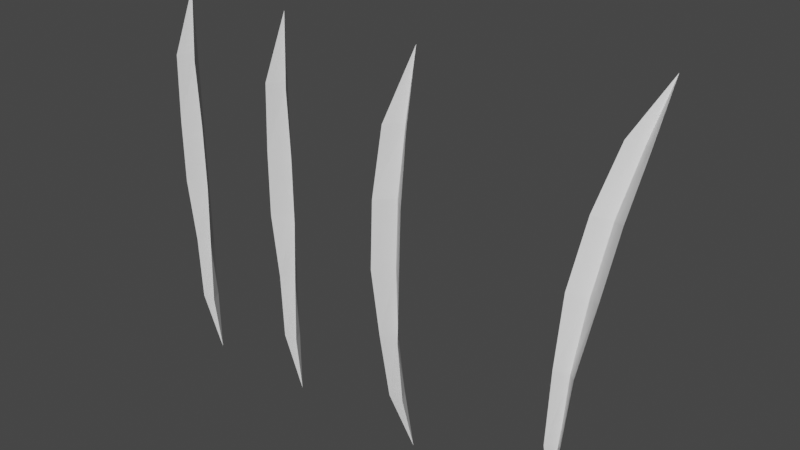 # Source: Grass.blend  (saved by Blender 2.92.15; exported with 4.5.12 LTS)
import bpy
from mathutils import Matrix  # noqa: F401  (used for matrix-valued properties, if any)

bpy.ops.wm.read_factory_settings(use_empty=True)
scene = bpy.context.scene
scene.name = 'Scene'

# ---- collections
col_collection = bpy.data.collections.new('Collection'); scene.collection.children.link(col_collection)

# ---- world
world_world = bpy.data.worlds.new('World'); scene.world = world_world
world_world.use_nodes = True; world_world.node_tree.nodes.clear()
_N = world_world.node_tree.nodes; _L = world_world.node_tree.links
n0 = _N.new('ShaderNodeOutputWorld'); n0.name = 'World Output'; n0.location = (300, 300)
n1 = _N.new('ShaderNodeBackground'); n1.name = 'Background'; n1.location = (10, 300)
n1.inputs[0].default_value = (0.05088, 0.05088, 0.05088, 1.0)
_L.new(n1.outputs[0], n0.inputs[0])
n0.is_active_output = True
world_world.color = (0.05088, 0.05088, 0.05088)
world_world.use_sun_shadow = False
world_world.sun_shadow_jitter_overblur = 0.0

# ---- meshes
me_x = bpy.data.meshes.new('平面')
me_x.from_pydata([(-0.1159, 0.0, -2.623e-08), (-0.1159, 2.0, -2.623e-08), (-1.111, 1.683, 0.1142), (-1.325, 1.358, 0.1682), (-1.34, 1.027, 0.1816), (-0.9174, 0.6917, 0.1624), (-0.719, 0.3497, 0.1086), (0.4873, 0.3497, 0.1086), (0.6857, 0.6917, 0.1624), (1.108, 1.027, 0.1816), (1.093, 1.358, 0.1682), (0.8791, 1.683, 0.1142), (-0.1159, 0.3499, 0.07058), (-0.1159, 0.6918, 0.1239), (-0.1159, 1.027, 0.1372), (-0.1159, 1.358, 0.1239), (-0.1159, 1.683, 0.07058)], [], [(16, 11, 1), (0, 7, 12), (12, 7, 8, 13), (13, 8, 9, 14), (14, 9, 10, 15), (15, 10, 11, 16), (3, 15, 16, 2), (4, 14, 15, 3), (5, 13, 14, 4), (6, 12, 13, 5), (0, 12, 6), (2, 16, 1)])
_uv = me_x.uv_layers.new(name='UV 贴图')
_uv.uv.foreach_set('vector', [0.5, 0.836, 1.207, 0.836, 0.5, 1.0, 1.0, 0.0, 1.0, 0.1693, 0.5, 0.1693, 0.5, 0.1693, 1.0, 0.1693, 1.0, 0.336, 0.5, 0.336, 0.5, 0.336, 1.0, 0.336, 1.193, 0.5026, 0.5, 0.5026, 0.5, 0.5026, 1.193, 0.5026, 1.201, 0.6693, 0.5, 0.6693, 0.5, 0.6693, 1.201, 0.6693, 1.207, 0.836, 0.5, 0.836, -0.2007, 0.6693, 0.5, 0.6693, 0.5, 0.836, -0.2074, 0.836, -0.1931, 0.5026, 0.5, 0.5026, 0.5, 0.6693, -0.2007, 0.6693, 0.0, 0.336, 0.5, 0.336, 0.5, 0.5026, -0.1931, 0.5026, 0.0, 0.1693, 0.5, 0.1693, 0.5, 0.336, 0.0, 0.336, 0.5, 0.0, 0.5, 0.1693, 0.0, 0.1693, -0.2074, 0.836, 0.5, 0.836, 0.0, 1.0])
_ca = me_x.color_attributes.new('顶点色', 'BYTE_COLOR', 'CORNER')
_ca.data.foreach_set('color', [0.521, 0.0, 0.0, 1.0, 0.521, 0.0, 0.0, 1.0, 1.0, 1.0, 1.0, 1.0, 0.0, 0.0, 0.0, 1.0, 0.01938, 0.0, 0.0, 1.0, 0.01938, 0.0, 0.0, 1.0, 0.01938, 0.0, 0.0, 1.0, 0.01938, 0.0, 0.0, 1.0, 0.07421, 0.0, 0.0, 1.0, 0.07421, 0.0, 0.0, 1.0, 0.07421, 0.0, 0.0, 1.0, 0.07421, 0.0, 0.0, 1.0, 0.1714, 0.0, 0.0, 1.0, 0.1714, 0.0, 0.0, 1.0, 0.1714, 0.0, 0.0, 1.0, 0.1714, 0.0, 0.0, 1.0, 0.3185, 0.0, 0.0, 1.0, 0.3185, 0.0, 0.0, 1.0, 0.3185, 0.0, 0.0, 1.0, 0.3185, 0.0, 0.0, 1.0, 0.521, 0.0, 0.0, 1.0, 0.521, 0.0, 0.0, 1.0, 0.3185, 0.0, 0.0, 1.0, 0.3185, 0.0, 0.0, 1.0, 0.521, 0.0, 0.0, 1.0, 0.521, 0.0, 0.0, 1.0, 0.1714, 0.0, 0.0, 1.0, 0.1714, 0.0, 0.0, 1.0, 0.3185, 0.0, 0.0, 1.0, 0.3185, 0.0, 0.0, 1.0, 0.07421, 0.0, 0.0, 1.0, 0.07421, 0.0, 0.0, 1.0, 0.1714, 0.0, 0.0, 1.0, 0.1714, 0.0, 0.0, 1.0, 0.01938, 0.0, 0.0, 1.0, 0.01938, 0.0, 0.0, 1.0, 0.07421, 0.0, 0.0, 1.0, 0.07421, 0.0, 0.0, 1.0, 0.0, 0.0, 0.0, 1.0, 0.01938, 0.0, 0.0, 1.0, 0.01938, 0.0, 0.0, 1.0, 0.521, 0.0, 0.0, 1.0, 0.521, 0.0, 0.0, 1.0, 1.0, 1.0, 1.0, 1.0])
me_x.use_remesh_fix_poles = True
me_x.use_remesh_preserve_attributes = False
me_x.use_mirror_x = True
me_x.use_mirror_y = True
me_x.use_mirror_vertex_groups = False
me_x.use_paint_bone_selection = False
me_x.use_paint_mask_vertex = True
me_x.update()
me_001 = bpy.data.meshes.new('平面.001')
me_001.from_pydata([(0.0, 0.0, -2.623e-08), (0.0, 2.0, -2.623e-08), (-0.995, 1.672, 0.04579), (-1.209, 1.339, 0.04579), (-1.224, 1.005, 0.04579), (-0.8016, 0.672, 0.03934), (-0.6032, 0.3386, 0.03934), (0.6032, 0.3386, 0.03934), (0.8016, 0.672, 0.03934), (1.224, 1.005, 0.04579), (1.209, 1.339, 0.04579), (0.995, 1.672, 0.04579), (0.0, 0.3386, -2.623e-08), (0.0, 0.672, -2.623e-08), (0.0, 1.005, -2.623e-08), (0.0, 1.339, -2.623e-08), (0.0, 1.672, -2.623e-08)], [], [(16, 11, 1), (0, 7, 12), (12, 7, 8, 13), (13, 8, 9, 14), (14, 9, 10, 15), (15, 10, 11, 16), (3, 15, 16, 2), (4, 14, 15, 3), (5, 13, 14, 4), (6, 12, 13, 5), (0, 12, 6), (2, 16, 1)])
_uv = me_001.uv_layers.new(name='UV 贴图')
_uv.uv.foreach_set('vector', [0.5, 0.836, 1.207, 0.836, 0.5, 1.0, 1.0, 0.0, 1.0, 0.1693, 0.5, 0.1693, 0.5, 0.1693, 1.0, 0.1693, 1.0, 0.336, 0.5, 0.336, 0.5, 0.336, 1.0, 0.336, 1.193, 0.5026, 0.5, 0.5026, 0.5, 0.5026, 1.193, 0.5026, 1.201, 0.6693, 0.5, 0.6693, 0.5, 0.6693, 1.201, 0.6693, 1.207, 0.836, 0.5, 0.836, -0.2007, 0.6693, 0.5, 0.6693, 0.5, 0.836, -0.2074, 0.836, -0.1931, 0.5026, 0.5, 0.5026, 0.5, 0.6693, -0.2007, 0.6693, 0.0, 0.336, 0.5, 0.336, 0.5, 0.5026, -0.1931, 0.5026, 0.0, 0.1693, 0.5, 0.1693, 0.5, 0.336, 0.0, 0.336, 0.5, 0.0, 0.5, 0.1693, 0.0, 0.1693, -0.2074, 0.836, 0.5, 0.836, 0.0, 1.0])
_ca = me_001.color_attributes.new('顶点色', 'BYTE_COLOR', 'CORNER')
_ca.data.foreach_set('color', [0.521, 0.0, 0.0, 1.0, 0.521, 0.0, 0.0, 1.0, 1.0, 1.0, 1.0, 1.0, 0.0, 0.0, 0.0, 1.0, 0.01938, 0.0, 0.0, 1.0, 0.01938, 0.0, 0.0, 1.0, 0.01938, 0.0, 0.0, 1.0, 0.01938, 0.0, 0.0, 1.0, 0.07421, 0.0, 0.0, 1.0, 0.07421, 0.0, 0.0, 1.0, 0.07421, 0.0, 0.0, 1.0, 0.07421, 0.0, 0.0, 1.0, 0.1714, 0.0, 0.0, 1.0, 0.1714, 0.0, 0.0, 1.0, 0.1714, 0.0, 0.0, 1.0, 0.1714, 0.0, 0.0, 1.0, 0.3185, 0.0, 0.0, 1.0, 0.3185, 0.0, 0.0, 1.0, 0.3185, 0.0, 0.0, 1.0, 0.3185, 0.0, 0.0, 1.0, 0.521, 0.0, 0.0, 1.0, 0.521, 0.0, 0.0, 1.0, 0.3185, 0.0, 0.0, 1.0, 0.3185, 0.0, 0.0, 1.0, 0.521, 0.0, 0.0, 1.0, 0.521, 0.0, 0.0, 1.0, 0.1714, 0.0, 0.0, 1.0, 0.1714, 0.0, 0.0, 1.0, 0.3185, 0.0, 0.0, 1.0, 0.3185, 0.0, 0.0, 1.0, 0.07421, 0.0, 0.0, 1.0, 0.07421, 0.0, 0.0, 1.0, 0.1714, 0.0, 0.0, 1.0, 0.1714, 0.0, 0.0, 1.0, 0.01938, 0.0, 0.0, 1.0, 0.01938, 0.0, 0.0, 1.0, 0.07421, 0.0, 0.0, 1.0, 0.07421, 0.0, 0.0, 1.0, 0.0, 0.0, 0.0, 1.0, 0.01938, 0.0, 0.0, 1.0, 0.01938, 0.0, 0.0, 1.0, 0.521, 0.0, 0.0, 1.0, 0.521, 0.0, 0.0, 1.0, 1.0, 1.0, 1.0, 1.0])
me_001.use_remesh_fix_poles = True
me_001.use_remesh_preserve_attributes = False
me_001.use_mirror_x = True
me_001.use_mirror_y = True
me_001.use_mirror_vertex_groups = False
me_001.use_paint_bone_selection = False
me_001.use_paint_mask_vertex = True
me_001.update()
me_002 = bpy.data.meshes.new('平面.002')
me_002.from_pydata([(0.0, 0.0, -2.623e-08), (0.0, 2.0, -2.623e-08), (-0.995, 1.683, 0.08392), (-1.209, 1.358, 0.1141), (-1.224, 1.027, 0.1215), (-0.8016, 0.6917, 0.108), (-0.6032, 0.3497, 0.07798), (0.6032, 0.3497, 0.07798), (0.8016, 0.6917, 0.108), (1.224, 1.027, 0.1215), (1.209, 1.358, 0.1141), (0.995, 1.683, 0.08392), (0.0, 0.3499, 0.03936), (0.0, 0.6918, 0.0691), (0.0, 1.027, 0.07649), (0.0, 1.358, 0.0691), (0.0, 1.683, 0.03936)], [], [(16, 11, 1), (0, 7, 12), (12, 7, 8, 13), (13, 8, 9, 14), (14, 9, 10, 15), (15, 10, 11, 16), (3, 15, 16, 2), (4, 14, 15, 3), (5, 13, 14, 4), (6, 12, 13, 5), (0, 12, 6), (2, 16, 1)])
_uv = me_002.uv_layers.new(name='UV 贴图')
_uv.uv.foreach_set('vector', [0.5, 0.836, 1.207, 0.836, 0.5, 1.0, 1.0, 0.0, 1.0, 0.1693, 0.5, 0.1693, 0.5, 0.1693, 1.0, 0.1693, 1.0, 0.336, 0.5, 0.336, 0.5, 0.336, 1.0, 0.336, 1.193, 0.5026, 0.5, 0.5026, 0.5, 0.5026, 1.193, 0.5026, 1.201, 0.6693, 0.5, 0.6693, 0.5, 0.6693, 1.201, 0.6693, 1.207, 0.836, 0.5, 0.836, -0.2007, 0.6693, 0.5, 0.6693, 0.5, 0.836, -0.2074, 0.836, -0.1931, 0.5026, 0.5, 0.5026, 0.5, 0.6693, -0.2007, 0.6693, 0.0, 0.336, 0.5, 0.336, 0.5, 0.5026, -0.1931, 0.5026, 0.0, 0.1693, 0.5, 0.1693, 0.5, 0.336, 0.0, 0.336, 0.5, 0.0, 0.5, 0.1693, 0.0, 0.1693, -0.2074, 0.836, 0.5, 0.836, 0.0, 1.0])
_ca = me_002.color_attributes.new('顶点色', 'BYTE_COLOR', 'CORNER')
_ca.data.foreach_set('color', [0.521, 0.0, 0.0, 1.0, 0.521, 0.0, 0.0, 1.0, 1.0, 1.0, 1.0, 1.0, 0.0, 0.0, 0.0, 1.0, 0.01938, 0.0, 0.0, 1.0, 0.01938, 0.0, 0.0, 1.0, 0.01938, 0.0, 0.0, 1.0, 0.01938, 0.0, 0.0, 1.0, 0.07421, 0.0, 0.0, 1.0, 0.07421, 0.0, 0.0, 1.0, 0.07421, 0.0, 0.0, 1.0, 0.07421, 0.0, 0.0, 1.0, 0.1714, 0.0, 0.0, 1.0, 0.1714, 0.0, 0.0, 1.0, 0.1714, 0.0, 0.0, 1.0, 0.1714, 0.0, 0.0, 1.0, 0.3185, 0.0, 0.0, 1.0, 0.3185, 0.0, 0.0, 1.0, 0.3185, 0.0, 0.0, 1.0, 0.3185, 0.0, 0.0, 1.0, 0.521, 0.0, 0.0, 1.0, 0.521, 0.0, 0.0, 1.0, 0.3185, 0.0, 0.0, 1.0, 0.3185, 0.0, 0.0, 1.0, 0.521, 0.0, 0.0, 1.0, 0.521, 0.0, 0.0, 1.0, 0.1714, 0.0, 0.0, 1.0, 0.1714, 0.0, 0.0, 1.0, 0.3185, 0.0, 0.0, 1.0, 0.3185, 0.0, 0.0, 1.0, 0.07421, 0.0, 0.0, 1.0, 0.07421, 0.0, 0.0, 1.0, 0.1714, 0.0, 0.0, 1.0, 0.1714, 0.0, 0.0, 1.0, 0.01938, 0.0, 0.0, 1.0, 0.01938, 0.0, 0.0, 1.0, 0.07421, 0.0, 0.0, 1.0, 0.07421, 0.0, 0.0, 1.0, 0.0, 0.0, 0.0, 1.0, 0.01938, 0.0, 0.0, 1.0, 0.01938, 0.0, 0.0, 1.0, 0.521, 0.0, 0.0, 1.0, 0.521, 0.0, 0.0, 1.0, 1.0, 1.0, 1.0, 1.0])
me_002.use_remesh_fix_poles = True
me_002.use_remesh_preserve_attributes = False
me_002.use_mirror_x = True
me_002.use_mirror_y = True
me_002.use_mirror_vertex_groups = False
me_002.use_paint_bone_selection = False
me_002.use_paint_mask_vertex = True
me_002.update()
me_003 = bpy.data.meshes.new('平面.003')
me_003.from_pydata([(0.0, 0.0, -2.623e-08), (0.0, 2.0, -2.623e-08), (-0.995, 1.672, 0.04579), (-1.209, 1.339, 0.04579), (-1.224, 1.005, 0.04579), (-0.8016, 0.672, 0.03934), (-0.6032, 0.3386, 0.03934), (0.6032, 0.3386, 0.03934), (0.8016, 0.672, 0.03934), (1.224, 1.005, 0.04579), (1.209, 1.339, 0.04579), (0.995, 1.672, 0.04579), (0.0, 0.3386, -2.623e-08), (0.0, 0.672, -2.623e-08), (0.0, 1.005, -2.623e-08), (0.0, 1.339, -2.623e-08), (0.0, 1.672, -2.623e-08)], [], [(16, 11, 1), (0, 7, 12), (12, 7, 8, 13), (13, 8, 9, 14), (14, 9, 10, 15), (15, 10, 11, 16), (3, 15, 16, 2), (4, 14, 15, 3), (5, 13, 14, 4), (6, 12, 13, 5), (0, 12, 6), (2, 16, 1)])
_uv = me_003.uv_layers.new(name='UV 贴图')
_uv.uv.foreach_set('vector', [0.5, 0.836, 1.207, 0.836, 0.5, 1.0, 1.0, 0.0, 1.0, 0.1693, 0.5, 0.1693, 0.5, 0.1693, 1.0, 0.1693, 1.0, 0.336, 0.5, 0.336, 0.5, 0.336, 1.0, 0.336, 1.193, 0.5026, 0.5, 0.5026, 0.5, 0.5026, 1.193, 0.5026, 1.201, 0.6693, 0.5, 0.6693, 0.5, 0.6693, 1.201, 0.6693, 1.207, 0.836, 0.5, 0.836, -0.2007, 0.6693, 0.5, 0.6693, 0.5, 0.836, -0.2074, 0.836, -0.1931, 0.5026, 0.5, 0.5026, 0.5, 0.6693, -0.2007, 0.6693, 0.0, 0.336, 0.5, 0.336, 0.5, 0.5026, -0.1931, 0.5026, 0.0, 0.1693, 0.5, 0.1693, 0.5, 0.336, 0.0, 0.336, 0.5, 0.0, 0.5, 0.1693, 0.0, 0.1693, -0.2074, 0.836, 0.5, 0.836, 0.0, 1.0])
_ca = me_003.color_attributes.new('顶点色', 'BYTE_COLOR', 'CORNER')
_ca.data.foreach_set('color', [0.521, 0.0, 0.0, 1.0, 0.521, 0.0, 0.0, 1.0, 1.0, 1.0, 1.0, 1.0, 0.0, 0.0, 0.0, 1.0, 0.01938, 0.0, 0.0, 1.0, 0.01938, 0.0, 0.0, 1.0, 0.01938, 0.0, 0.0, 1.0, 0.01938, 0.0, 0.0, 1.0, 0.07421, 0.0, 0.0, 1.0, 0.07421, 0.0, 0.0, 1.0, 0.07421, 0.0, 0.0, 1.0, 0.07421, 0.0, 0.0, 1.0, 0.1714, 0.0, 0.0, 1.0, 0.1714, 0.0, 0.0, 1.0, 0.1714, 0.0, 0.0, 1.0, 0.1714, 0.0, 0.0, 1.0, 0.3185, 0.0, 0.0, 1.0, 0.3185, 0.0, 0.0, 1.0, 0.3185, 0.0, 0.0, 1.0, 0.3185, 0.0, 0.0, 1.0, 0.521, 0.0, 0.0, 1.0, 0.521, 0.0, 0.0, 1.0, 0.3185, 0.0, 0.0, 1.0, 0.3185, 0.0, 0.0, 1.0, 0.521, 0.0, 0.0, 1.0, 0.521, 0.0, 0.0, 1.0, 0.1714, 0.0, 0.0, 1.0, 0.1714, 0.0, 0.0, 1.0, 0.3185, 0.0, 0.0, 1.0, 0.3185, 0.0, 0.0, 1.0, 0.07421, 0.0, 0.0, 1.0, 0.07421, 0.0, 0.0, 1.0, 0.1714, 0.0, 0.0, 1.0, 0.1714, 0.0, 0.0, 1.0, 0.01938, 0.0, 0.0, 1.0, 0.01938, 0.0, 0.0, 1.0, 0.07421, 0.0, 0.0, 1.0, 0.07421, 0.0, 0.0, 1.0, 0.0, 0.0, 0.0, 1.0, 0.01938, 0.0, 0.0, 1.0, 0.01938, 0.0, 0.0, 1.0, 0.521, 0.0, 0.0, 1.0, 0.521, 0.0, 0.0, 1.0, 1.0, 1.0, 1.0, 1.0])
me_003.use_remesh_fix_poles = True
me_003.use_remesh_preserve_attributes = False
me_003.use_mirror_x = True
me_003.use_mirror_y = True
me_003.use_mirror_vertex_groups = False
me_003.use_paint_bone_selection = False
me_003.use_paint_mask_vertex = True
me_003.update()

# ---- objects
ob_x = bpy.data.objects.new('平面', me_x)
ob_001 = bpy.data.objects.new('平面.001', me_001)
ob_002 = bpy.data.objects.new('平面.002', me_002)
ob_003 = bpy.data.objects.new('平面.003', me_003)

# ---- transforms, parenting, visibility, modifiers, constraints
ob_x.location = (0.0, 0.0, -6.311e-30)
ob_x.rotation_euler = (1.178, -0.0, 0.0)
ob_x.scale = (0.03842, 0.6, 1.0)
ob_x.lineart.crease_threshold = 0.0
ob_x.use_mesh_mirror_x = True
ob_x.use_mesh_mirror_y = True
ob_001.location = (-0.915, -1.776e-15, 0.0)
ob_001.rotation_euler = (1.571, -0.0, 0.0)
ob_001.scale = (0.03842, 0.6, 1.0)
ob_001.lineart.crease_threshold = 0.0
ob_001.use_mesh_mirror_x = True
ob_001.use_mesh_mirror_y = True
ob_002.location = (-0.47, -1.776e-15, 0.0)
ob_002.rotation_euler = (1.571, -0.0, 0.0)
ob_002.scale = (0.03842, 0.6, 1.0)
ob_002.lineart.crease_threshold = 0.0
ob_002.use_mesh_mirror_x = True
ob_002.use_mesh_mirror_y = True
ob_003.location = (-1.28, -1.776e-15, 0.0)
ob_003.rotation_euler = (1.571, -0.0, 0.0)
ob_003.scale = (0.03842, 0.6, 1.0)
ob_003.lineart.crease_threshold = 0.0
ob_003.use_mesh_mirror_x = True
ob_003.use_mesh_mirror_y = True

# ---- collection membership
col_collection.objects.link(ob_x)
col_collection.objects.link(ob_001)
col_collection.objects.link(ob_002)
col_collection.objects.link(ob_003)

# ---- scene / render settings (as saved in the file)
scene.frame_start = 1; scene.frame_end = 250; scene.frame_set(1)
scene.render.engine = 'BLENDER_EEVEE_NEXT'
scene.cycles.use_denoising = False
scene.cycles.samples = 128
scene.cycles.sampling_pattern = 'TABULATED_SOBOL'
scene.cycles.use_adaptive_sampling = False
scene.cycles.use_light_tree = False
scene.view_settings.view_transform = 'Filmic'
bpy.context.view_layer.update()

# ---- added for rendering (the .blend has no active camera and no usable light): camera, sun
cam_auto = bpy.data.cameras.new('AutoCamera')
cam_auto.lens = 50.0
cam_auto.sensor_width = 36.0
cam_auto.clip_end = 1000.0
ob_auto_camera = bpy.data.objects.new('AutoCamera', cam_auto)
scene.collection.objects.link(ob_auto_camera)
ob_auto_camera.location = (1.13973, -1.99229, 2.02552)
ob_auto_camera.rotation_euler = (1.09748, -7.21219e-08, 0.694738)
scene.camera = ob_auto_camera
light_auto_sun = bpy.data.lights.new('AutoSun', 'SUN')
light_auto_sun.energy = 3.0
light_auto_sun.angle = 0.0523599
ob_auto_sun = bpy.data.objects.new('AutoSun', light_auto_sun)
scene.collection.objects.link(ob_auto_sun)
ob_auto_sun.rotation_euler = (0.872665, 0.174533, 0.523599)
bpy.context.view_layer.update()
